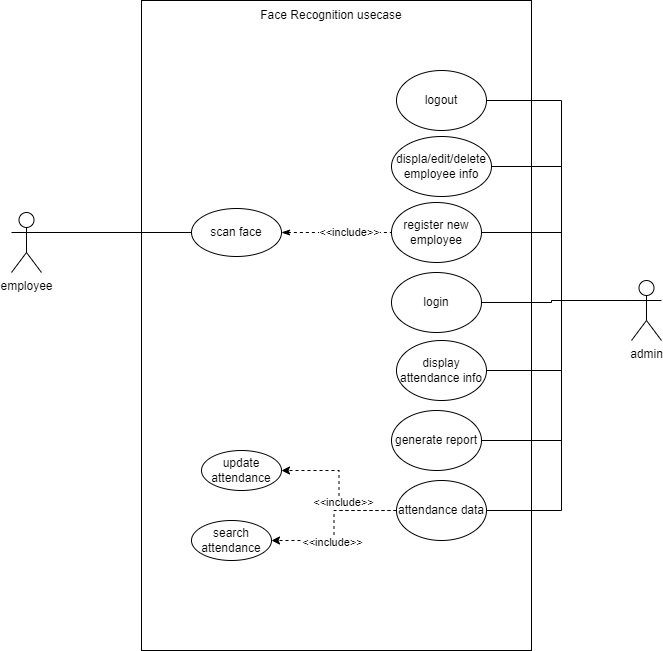

The diagram above was exported from draw.io. Its source (the exported page's mxGraphModel, read from the mxfile embedded in the PNG):
<mxGraphModel dx="1422" dy="697" grid="1" gridSize="10" guides="1" tooltips="1" connect="1" arrows="1" fold="1" page="1" pageScale="1" pageWidth="850" pageHeight="1100" math="0" shadow="0">
  <root>
    <mxCell id="0" />
    <mxCell id="1" parent="0" />
    <mxCell id="BcFeWjiCSOImJZwzX11U-3" value="" style="rounded=0;whiteSpace=wrap;html=1;" parent="1" vertex="1">
      <mxGeometry x="210" y="60" width="390" height="650" as="geometry" />
    </mxCell>
    <mxCell id="BcFeWjiCSOImJZwzX11U-23" style="edgeStyle=orthogonalEdgeStyle;rounded=0;orthogonalLoop=1;jettySize=auto;html=1;exitX=0.5;exitY=0.5;exitDx=0;exitDy=0;exitPerimeter=0;entryX=0;entryY=0.5;entryDx=0;entryDy=0;endArrow=none;endFill=0;" parent="1" source="BcFeWjiCSOImJZwzX11U-4" target="BcFeWjiCSOImJZwzX11U-22" edge="1">
      <mxGeometry relative="1" as="geometry">
        <Array as="points">
          <mxPoint x="95" y="292" />
        </Array>
      </mxGeometry>
    </mxCell>
    <mxCell id="BcFeWjiCSOImJZwzX11U-4" value="employee&lt;br&gt;" style="shape=umlActor;verticalLabelPosition=bottom;verticalAlign=top;html=1;outlineConnect=0;" parent="1" vertex="1">
      <mxGeometry x="80" y="272" width="30" height="60" as="geometry" />
    </mxCell>
    <mxCell id="BcFeWjiCSOImJZwzX11U-5" value="admin&lt;br&gt;" style="shape=umlActor;verticalLabelPosition=bottom;verticalAlign=top;html=1;outlineConnect=0;" parent="1" vertex="1">
      <mxGeometry x="700" y="340" width="30" height="60" as="geometry" />
    </mxCell>
    <mxCell id="BcFeWjiCSOImJZwzX11U-15" style="edgeStyle=orthogonalEdgeStyle;orthogonalLoop=1;jettySize=auto;html=1;rounded=0;endArrow=none;endFill=0;entryX=0;entryY=0.3333333333333333;entryDx=0;entryDy=0;entryPerimeter=0;" parent="1" source="BcFeWjiCSOImJZwzX11U-6" target="BcFeWjiCSOImJZwzX11U-5" edge="1">
      <mxGeometry relative="1" as="geometry">
        <Array as="points">
          <mxPoint x="630" y="160" />
          <mxPoint x="630" y="360" />
        </Array>
      </mxGeometry>
    </mxCell>
    <mxCell id="BcFeWjiCSOImJZwzX11U-6" value="logout" style="ellipse;whiteSpace=wrap;html=1;" parent="1" vertex="1">
      <mxGeometry x="465" y="130" width="90" height="60" as="geometry" />
    </mxCell>
    <mxCell id="BcFeWjiCSOImJZwzX11U-16" style="edgeStyle=orthogonalEdgeStyle;rounded=0;orthogonalLoop=1;jettySize=auto;html=1;entryX=0;entryY=0.3333333333333333;entryDx=0;entryDy=0;entryPerimeter=0;endArrow=none;endFill=0;" parent="1" source="BcFeWjiCSOImJZwzX11U-7" target="BcFeWjiCSOImJZwzX11U-5" edge="1">
      <mxGeometry relative="1" as="geometry">
        <Array as="points">
          <mxPoint x="630" y="226" />
          <mxPoint x="630" y="360" />
        </Array>
      </mxGeometry>
    </mxCell>
    <mxCell id="BcFeWjiCSOImJZwzX11U-7" value="displa/edit/delete&lt;br&gt;employee info" style="ellipse;whiteSpace=wrap;html=1;" parent="1" vertex="1">
      <mxGeometry x="460" y="196" width="100" height="60" as="geometry" />
    </mxCell>
    <mxCell id="BcFeWjiCSOImJZwzX11U-17" style="edgeStyle=orthogonalEdgeStyle;rounded=0;orthogonalLoop=1;jettySize=auto;html=1;entryX=0;entryY=0.3333333333333333;entryDx=0;entryDy=0;entryPerimeter=0;endArrow=none;endFill=0;" parent="1" source="BcFeWjiCSOImJZwzX11U-8" target="BcFeWjiCSOImJZwzX11U-5" edge="1">
      <mxGeometry relative="1" as="geometry">
        <Array as="points">
          <mxPoint x="630" y="292" />
          <mxPoint x="630" y="360" />
        </Array>
      </mxGeometry>
    </mxCell>
    <mxCell id="BcFeWjiCSOImJZwzX11U-8" value="register new employee" style="ellipse;whiteSpace=wrap;html=1;" parent="1" vertex="1">
      <mxGeometry x="460" y="262" width="90" height="60" as="geometry" />
    </mxCell>
    <mxCell id="BcFeWjiCSOImJZwzX11U-18" style="edgeStyle=orthogonalEdgeStyle;rounded=0;orthogonalLoop=1;jettySize=auto;html=1;endArrow=none;endFill=0;" parent="1" source="BcFeWjiCSOImJZwzX11U-9" edge="1">
      <mxGeometry relative="1" as="geometry">
        <mxPoint x="690" y="360" as="targetPoint" />
      </mxGeometry>
    </mxCell>
    <mxCell id="BcFeWjiCSOImJZwzX11U-9" value="login" style="ellipse;whiteSpace=wrap;html=1;" parent="1" vertex="1">
      <mxGeometry x="460" y="332" width="90" height="60" as="geometry" />
    </mxCell>
    <mxCell id="BcFeWjiCSOImJZwzX11U-19" style="edgeStyle=orthogonalEdgeStyle;rounded=0;orthogonalLoop=1;jettySize=auto;html=1;endArrow=none;endFill=0;" parent="1" source="BcFeWjiCSOImJZwzX11U-11" edge="1">
      <mxGeometry relative="1" as="geometry">
        <mxPoint x="690" y="360" as="targetPoint" />
        <Array as="points">
          <mxPoint x="630" y="430" />
          <mxPoint x="630" y="360" />
        </Array>
      </mxGeometry>
    </mxCell>
    <mxCell id="BcFeWjiCSOImJZwzX11U-11" value="display attendance info" style="ellipse;whiteSpace=wrap;html=1;" parent="1" vertex="1">
      <mxGeometry x="465" y="400" width="90" height="60" as="geometry" />
    </mxCell>
    <mxCell id="BcFeWjiCSOImJZwzX11U-20" style="edgeStyle=orthogonalEdgeStyle;rounded=0;orthogonalLoop=1;jettySize=auto;html=1;endArrow=none;endFill=0;" parent="1" source="BcFeWjiCSOImJZwzX11U-12" edge="1">
      <mxGeometry relative="1" as="geometry">
        <mxPoint x="680" y="360" as="targetPoint" />
        <Array as="points">
          <mxPoint x="630" y="500" />
          <mxPoint x="630" y="360" />
        </Array>
      </mxGeometry>
    </mxCell>
    <mxCell id="BcFeWjiCSOImJZwzX11U-12" value="generate report&lt;br&gt;" style="ellipse;whiteSpace=wrap;html=1;" parent="1" vertex="1">
      <mxGeometry x="460" y="470" width="90" height="60" as="geometry" />
    </mxCell>
    <mxCell id="BcFeWjiCSOImJZwzX11U-21" style="edgeStyle=orthogonalEdgeStyle;rounded=0;orthogonalLoop=1;jettySize=auto;html=1;endArrow=none;endFill=0;" parent="1" source="BcFeWjiCSOImJZwzX11U-13" edge="1">
      <mxGeometry relative="1" as="geometry">
        <mxPoint x="680" y="360" as="targetPoint" />
        <Array as="points">
          <mxPoint x="630" y="570" />
          <mxPoint x="630" y="360" />
        </Array>
      </mxGeometry>
    </mxCell>
    <mxCell id="BcFeWjiCSOImJZwzX11U-30" style="edgeStyle=orthogonalEdgeStyle;rounded=0;orthogonalLoop=1;jettySize=auto;html=1;entryX=1;entryY=0.5;entryDx=0;entryDy=0;dashed=1;startArrow=none;startFill=0;endArrow=classic;endFill=1;" parent="1" source="BcFeWjiCSOImJZwzX11U-13" target="BcFeWjiCSOImJZwzX11U-27" edge="1">
      <mxGeometry relative="1" as="geometry" />
    </mxCell>
    <mxCell id="BcFeWjiCSOImJZwzX11U-31" value="&amp;lt;&amp;lt;include&amp;gt;&amp;gt;" style="edgeLabel;html=1;align=center;verticalAlign=middle;resizable=0;points=[];" parent="BcFeWjiCSOImJZwzX11U-30" vertex="1" connectable="0">
      <mxGeometry x="-0.1419" y="-3" relative="1" as="geometry">
        <mxPoint x="1" y="1" as="offset" />
      </mxGeometry>
    </mxCell>
    <mxCell id="BcFeWjiCSOImJZwzX11U-32" style="edgeStyle=orthogonalEdgeStyle;rounded=0;orthogonalLoop=1;jettySize=auto;html=1;dashed=1;startArrow=none;startFill=0;endArrow=classic;endFill=1;" parent="1" source="BcFeWjiCSOImJZwzX11U-13" target="BcFeWjiCSOImJZwzX11U-28" edge="1">
      <mxGeometry relative="1" as="geometry" />
    </mxCell>
    <mxCell id="BcFeWjiCSOImJZwzX11U-33" value="&amp;lt;&amp;lt;include&amp;gt;&amp;gt;" style="edgeLabel;html=1;align=center;verticalAlign=middle;resizable=0;points=[];" parent="BcFeWjiCSOImJZwzX11U-32" vertex="1" connectable="0">
      <mxGeometry x="0.2258" y="1" relative="1" as="geometry">
        <mxPoint as="offset" />
      </mxGeometry>
    </mxCell>
    <mxCell id="BcFeWjiCSOImJZwzX11U-13" value="attendance data" style="ellipse;whiteSpace=wrap;html=1;" parent="1" vertex="1">
      <mxGeometry x="465" y="540" width="90" height="60" as="geometry" />
    </mxCell>
    <mxCell id="BcFeWjiCSOImJZwzX11U-25" style="edgeStyle=orthogonalEdgeStyle;rounded=0;orthogonalLoop=1;jettySize=auto;html=1;endArrow=none;endFill=0;dashed=1;startArrow=classicThin;startFill=1;" parent="1" source="BcFeWjiCSOImJZwzX11U-22" target="BcFeWjiCSOImJZwzX11U-8" edge="1">
      <mxGeometry relative="1" as="geometry" />
    </mxCell>
    <mxCell id="BcFeWjiCSOImJZwzX11U-26" value="&amp;lt;&amp;lt;include&amp;gt;&amp;gt;" style="edgeLabel;html=1;align=center;verticalAlign=middle;resizable=0;points=[];" parent="BcFeWjiCSOImJZwzX11U-25" vertex="1" connectable="0">
      <mxGeometry x="0.2182" y="1" relative="1" as="geometry">
        <mxPoint as="offset" />
      </mxGeometry>
    </mxCell>
    <mxCell id="BcFeWjiCSOImJZwzX11U-22" value="scan face" style="ellipse;whiteSpace=wrap;html=1;" parent="1" vertex="1">
      <mxGeometry x="260" y="268" width="90" height="48" as="geometry" />
    </mxCell>
    <mxCell id="BcFeWjiCSOImJZwzX11U-27" value="update attendance" style="ellipse;whiteSpace=wrap;html=1;" parent="1" vertex="1">
      <mxGeometry x="270" y="510" width="80" height="40" as="geometry" />
    </mxCell>
    <mxCell id="BcFeWjiCSOImJZwzX11U-28" value="search attendance" style="ellipse;whiteSpace=wrap;html=1;" parent="1" vertex="1">
      <mxGeometry x="260" y="580" width="80" height="40" as="geometry" />
    </mxCell>
    <mxCell id="BcFeWjiCSOImJZwzX11U-35" value="Face Recognition usecase" style="text;html=1;strokeColor=none;fillColor=none;align=center;verticalAlign=middle;whiteSpace=wrap;rounded=0;" parent="1" vertex="1">
      <mxGeometry x="310" y="60" width="180" height="30" as="geometry" />
    </mxCell>
  </root>
</mxGraphModel>